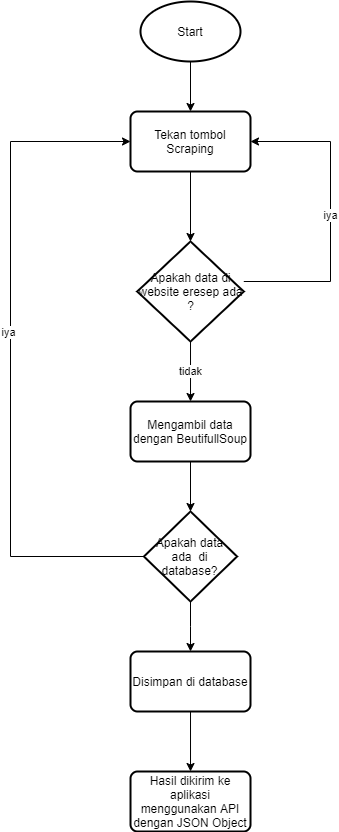

The diagram above was exported from draw.io. Its source (the exported page's mxGraphModel, read from the mxfile embedded in the PNG):
<mxGraphModel dx="1422" dy="762" grid="1" gridSize="10" guides="1" tooltips="1" connect="1" arrows="1" fold="1" page="1" pageScale="1" pageWidth="827" pageHeight="1169" math="0" shadow="0">
  <root>
    <mxCell id="0" />
    <mxCell id="1" parent="0" />
    <mxCell id="VS2duHeWYsj91G9ogKiW-6" style="edgeStyle=orthogonalEdgeStyle;rounded=0;orthogonalLoop=1;jettySize=auto;html=1;entryX=0.5;entryY=0;entryDx=0;entryDy=0;" parent="1" source="VS2duHeWYsj91G9ogKiW-1" target="VS2duHeWYsj91G9ogKiW-5" edge="1">
      <mxGeometry relative="1" as="geometry" />
    </mxCell>
    <mxCell id="VS2duHeWYsj91G9ogKiW-1" value="Start" style="strokeWidth=2;html=1;shape=mxgraph.flowchart.start_1;whiteSpace=wrap;" parent="1" vertex="1">
      <mxGeometry x="350" y="20" width="100" height="60" as="geometry" />
    </mxCell>
    <mxCell id="VS2duHeWYsj91G9ogKiW-8" value="iya" style="edgeStyle=orthogonalEdgeStyle;rounded=0;orthogonalLoop=1;jettySize=auto;html=1;entryX=1;entryY=0.5;entryDx=0;entryDy=0;" parent="1" source="VS2duHeWYsj91G9ogKiW-2" target="VS2duHeWYsj91G9ogKiW-5" edge="1">
      <mxGeometry relative="1" as="geometry">
        <Array as="points">
          <mxPoint x="540" y="300" />
          <mxPoint x="540" y="160" />
        </Array>
      </mxGeometry>
    </mxCell>
    <mxCell id="VS2duHeWYsj91G9ogKiW-11" value="tidak" style="edgeStyle=orthogonalEdgeStyle;rounded=0;orthogonalLoop=1;jettySize=auto;html=1;entryX=0.5;entryY=0;entryDx=0;entryDy=0;" parent="1" source="VS2duHeWYsj91G9ogKiW-2" target="VS2duHeWYsj91G9ogKiW-10" edge="1">
      <mxGeometry relative="1" as="geometry" />
    </mxCell>
    <mxCell id="VS2duHeWYsj91G9ogKiW-2" value="Apakah data di website eresep ada ?" style="strokeWidth=2;html=1;shape=mxgraph.flowchart.decision;whiteSpace=wrap;" parent="1" vertex="1">
      <mxGeometry x="346.71999999999997" y="260" width="106.56" height="100" as="geometry" />
    </mxCell>
    <mxCell id="VS2duHeWYsj91G9ogKiW-7" style="edgeStyle=orthogonalEdgeStyle;rounded=0;orthogonalLoop=1;jettySize=auto;html=1;" parent="1" source="VS2duHeWYsj91G9ogKiW-5" target="VS2duHeWYsj91G9ogKiW-2" edge="1">
      <mxGeometry relative="1" as="geometry" />
    </mxCell>
    <mxCell id="VS2duHeWYsj91G9ogKiW-5" value="Tekan tombol Scraping" style="rounded=1;whiteSpace=wrap;html=1;absoluteArcSize=1;arcSize=14;strokeWidth=2;" parent="1" vertex="1">
      <mxGeometry x="340" y="130" width="120" height="60" as="geometry" />
    </mxCell>
    <mxCell id="VS2duHeWYsj91G9ogKiW-13" style="edgeStyle=orthogonalEdgeStyle;rounded=0;orthogonalLoop=1;jettySize=auto;html=1;entryX=0.5;entryY=0;entryDx=0;entryDy=0;entryPerimeter=0;" parent="1" source="VS2duHeWYsj91G9ogKiW-10" target="VS2duHeWYsj91G9ogKiW-12" edge="1">
      <mxGeometry relative="1" as="geometry" />
    </mxCell>
    <mxCell id="VS2duHeWYsj91G9ogKiW-10" value="Mengambil data dengan BeutifullSoup" style="rounded=1;whiteSpace=wrap;html=1;absoluteArcSize=1;arcSize=14;strokeWidth=2;" parent="1" vertex="1">
      <mxGeometry x="340.01" y="420" width="120" height="60" as="geometry" />
    </mxCell>
    <mxCell id="VS2duHeWYsj91G9ogKiW-14" style="edgeStyle=orthogonalEdgeStyle;rounded=0;orthogonalLoop=1;jettySize=auto;html=1;entryX=0;entryY=0.5;entryDx=0;entryDy=0;" parent="1" source="VS2duHeWYsj91G9ogKiW-12" target="VS2duHeWYsj91G9ogKiW-5" edge="1">
      <mxGeometry relative="1" as="geometry">
        <Array as="points">
          <mxPoint x="220" y="575" />
          <mxPoint x="220" y="160" />
        </Array>
      </mxGeometry>
    </mxCell>
    <mxCell id="VS2duHeWYsj91G9ogKiW-15" value="iya" style="edgeLabel;html=1;align=center;verticalAlign=middle;resizable=0;points=[];" parent="VS2duHeWYsj91G9ogKiW-14" vertex="1" connectable="0">
      <mxGeometry x="0.0725" y="3" relative="1" as="geometry">
        <mxPoint as="offset" />
      </mxGeometry>
    </mxCell>
    <mxCell id="VS2duHeWYsj91G9ogKiW-18" style="edgeStyle=orthogonalEdgeStyle;rounded=0;orthogonalLoop=1;jettySize=auto;html=1;entryX=0.5;entryY=0;entryDx=0;entryDy=0;" parent="1" source="VS2duHeWYsj91G9ogKiW-12" target="VS2duHeWYsj91G9ogKiW-16" edge="1">
      <mxGeometry relative="1" as="geometry" />
    </mxCell>
    <mxCell id="VS2duHeWYsj91G9ogKiW-12" value="Apakah data ada&amp;nbsp; di database?" style="strokeWidth=2;html=1;shape=mxgraph.flowchart.decision;whiteSpace=wrap;" parent="1" vertex="1">
      <mxGeometry x="353.44" y="530" width="93.12" height="90" as="geometry" />
    </mxCell>
    <mxCell id="VS2duHeWYsj91G9ogKiW-22" style="edgeStyle=orthogonalEdgeStyle;rounded=0;orthogonalLoop=1;jettySize=auto;html=1;entryX=0.5;entryY=0;entryDx=0;entryDy=0;" parent="1" source="VS2duHeWYsj91G9ogKiW-16" target="VS2duHeWYsj91G9ogKiW-20" edge="1">
      <mxGeometry relative="1" as="geometry" />
    </mxCell>
    <mxCell id="VS2duHeWYsj91G9ogKiW-16" value="Disimpan di database" style="rounded=1;whiteSpace=wrap;html=1;absoluteArcSize=1;arcSize=14;strokeWidth=2;" parent="1" vertex="1">
      <mxGeometry x="340" y="670" width="120" height="60" as="geometry" />
    </mxCell>
    <mxCell id="VS2duHeWYsj91G9ogKiW-20" value="Hasil dikirim ke aplikasi menggunakan API dengan JSON Object" style="rounded=1;whiteSpace=wrap;html=1;absoluteArcSize=1;arcSize=14;strokeWidth=2;" parent="1" vertex="1">
      <mxGeometry x="340.01" y="790" width="120" height="60" as="geometry" />
    </mxCell>
  </root>
</mxGraphModel>